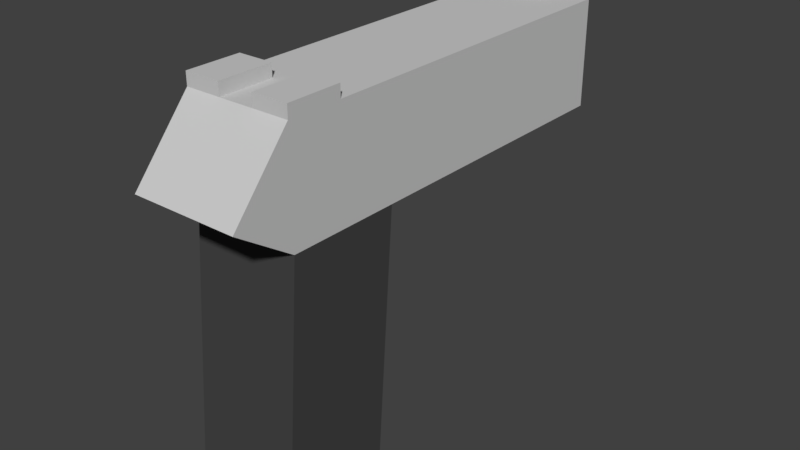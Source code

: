 # Source: Pistol.blend  (saved by Blender 2.79.0; exported with 4.5.12 LTS)
import bpy
from mathutils import Matrix  # noqa: F401  (used for matrix-valued properties, if any)

bpy.ops.wm.read_factory_settings(use_empty=True)
scene = bpy.context.scene
scene.name = 'Scene'

# ---- collections
col_collection_2 = bpy.data.collections.new('Collection 2'); scene.collection.children.link(col_collection_2)

# ---- materials (node trees are filled in below, after node groups)
mat_gun = bpy.data.materials.new('Gun')
mat_gun.alpha_threshold = 0.0
mat_gun.use_transparent_shadow = False
mat_gun.diffuse_color = (0.6038, 0.6038, 0.6038, 1.0)
mat_gun.roughness = 0.5
mat_magazine = bpy.data.materials.new('Magazine')
mat_magazine.alpha_threshold = 0.0
mat_magazine.use_transparent_shadow = False
mat_magazine.diffuse_color = (0.06072, 0.06072, 0.06072, 1.0)
mat_magazine.roughness = 0.5
mat_magazine.specular_intensity = 0.0

# ---- material node trees

# ---- world
world_world = bpy.data.worlds.new('World'); scene.world = world_world
world_world.color = (0.05088, 0.05088, 0.05088)
world_world.use_sun_shadow = False
world_world.sun_shadow_jitter_overblur = 0.0
world_world.cycles.sampling_method = 'MANUAL'

# ---- meshes
me_cube = bpy.data.meshes.new('Cube')
me_cube.from_pydata([(-0.02405, -1.0, 0.3903), (0.07606, 1.0, 0.4399), (-0.02405, -1.0, -0.3903), (0.07606, 1.0, -0.4399), (0.8006, -1.0, 0.3903), (1.0, 1.0, 0.4399), (0.8006, -1.0, -0.3903), (1.0, 1.0, -0.4399), (0.07606, 1.885, 0.4399), (0.07606, 1.885, -0.4399), (1.0, 1.885, -0.4399), (1.0, 1.885, 0.4399), (3.385, 1.355, -0.1994), (3.385, 1.355, 0.1994), (3.385, 1.759, -0.1994), (3.385, 1.759, 0.1994), (-0.4043, 1.32, 0.4399), (-0.4043, 1.32, -0.4399), (-0.4043, 1.32, 0.4399), (-0.4043, 1.32, -0.4399), (3.155, 1.885, 0.4399), (3.155, 1.885, -0.4399), (3.155, 1.0, -0.4399), (3.155, 1.0, 0.4399), (-0.07367, -1.0, -0.4399), (-0.07367, -1.0, 0.4399), (0.8503, -1.0, -0.4399), (0.8503, -1.0, 0.4399), (-0.02405, -1.073, -0.3903), (-0.02405, -1.073, 0.3903), (0.8006, -1.073, -0.3903), (0.8006, -1.073, 0.3903), (3.385, 1.759, -0.1466), (3.385, 1.759, 0.1466), (3.155, 1.885, 0.1466), (3.155, 1.885, -0.1466), (3.385, 1.976, -0.1466), (3.385, 1.976, 0.1466), (3.155, 1.976, 0.1466), (3.155, 1.976, -0.1466), (0.5265, 1.885, -0.4399), (0.5265, 1.885, 0.4399), (0.07606, 1.885, 0.1466), (0.07606, 1.885, -0.1466), (0.5265, 1.885, -0.1466), (0.5265, 1.885, 0.1466), (0.07606, 1.989, -0.1466), (0.07606, 1.989, -0.4399), (0.5265, 1.989, 0.4399), (0.07606, 1.989, 0.4399), (0.5265, 1.989, -0.4399), (0.5265, 1.989, 0.1466), (0.07606, 1.989, 0.1466), (0.5265, 1.989, -0.1466), (3.385, 1.0, -0.4399), (3.385, 1.0, 0.4399), (3.385, 1.885, 0.1466), (3.385, 1.885, 0.4399), (3.385, 1.885, -0.4399), (3.385, 1.885, -0.1466), (3.63, 1.355, -0.1994), (3.63, 1.355, 0.1994), (3.63, 1.759, 0.1466), (3.63, 1.759, 0.1994), (3.63, 1.759, -0.1994), (3.63, 1.759, -0.1466)], [], [(25, 1, 3, 24), (24, 3, 7, 26), (26, 7, 5, 27), (27, 5, 1, 25), (6, 4, 31, 30), (7, 3, 9, 40, 10), (10, 40, 44, 45, 41, 11), (34, 20, 57, 56), (9, 3, 17, 19), (1, 5, 11, 41, 8), (32, 33, 62, 65), (23, 22, 54, 55), (22, 21, 58, 54), (20, 23, 55, 57), (17, 16, 18, 19), (8, 42, 43, 9, 19, 18), (1, 8, 18, 16), (3, 1, 16, 17), (11, 5, 23, 20), (7, 10, 21, 22), (5, 7, 22, 23), (10, 11, 20, 34, 35, 21), (2, 0, 25, 24), (6, 2, 24, 26), (4, 6, 26, 27), (0, 4, 27, 25), (28, 30, 31, 29), (0, 2, 28, 29), (4, 0, 29, 31), (2, 6, 30, 28), (21, 35, 59, 58), (59, 35, 39, 36), (39, 38, 37, 36), (34, 56, 37, 38), (35, 34, 38, 39), (56, 59, 36, 37), (9, 43, 46, 47), (43, 44, 53, 46), (45, 44, 43, 42), (53, 50, 47, 46), (48, 51, 52, 49), (41, 45, 51, 48), (40, 9, 47, 50), (45, 42, 52, 51), (8, 41, 48, 49), (44, 40, 50, 53), (42, 8, 49, 52), (12, 13, 55, 54), (15, 33, 56, 57), (14, 12, 54, 58), (13, 15, 57, 55), (32, 14, 58, 59), (33, 32, 59, 56), (61, 60, 64, 65, 62, 63), (15, 13, 61, 63), (33, 15, 63, 62), (14, 32, 65, 64), (12, 14, 64, 60), (13, 12, 60, 61)])
me_cube.polygons.foreach_set('material_index', [1, 1, 1, 1, 0, 0, 0, 0, 0, 0, 0, 0, 0, 0, 0, 0, 0, 0, 0, 0, 0, 0, 0, 0, 0, 0, 0, 0, 0, 0, 0, 0, 0, 0, 0, 0, 0, 0, 0, 0, 0, 0, 0, 0, 0, 0, 0, 0, 0, 0, 0, 0, 0, 0, 0, 0, 0, 0, 0])
me_cube.materials.append(mat_gun)
me_cube.materials.append(mat_magazine)
me_cube.use_remesh_preserve_volume = False
me_cube.use_remesh_preserve_attributes = False
me_cube.use_mirror_vertex_groups = False
me_cube.update()

# ---- objects
ob_cube = bpy.data.objects.new('Cube', me_cube)

# ---- transforms, parenting, visibility, modifiers, constraints
ob_cube.location = (-1.949, 0.0, 0.0)
ob_cube.rotation_euler = (1.571, 0.0, 1.571)
ob_cube.lineart.crease_threshold = 0.0

# ---- collection membership
col_collection_2.objects.link(ob_cube)

# ---- scene / render settings (as saved in the file)
scene.frame_start = 1; scene.frame_end = 250; scene.frame_set(101)
scene.render.engine = 'BLENDER_EEVEE_NEXT'
scene.render.resolution_percentage = 50
scene.render.dither_intensity = 0.0
scene.cycles.use_denoising = False
scene.cycles.samples = 128
scene.cycles.sampling_pattern = 'TABULATED_SOBOL'
scene.cycles.use_adaptive_sampling = False
scene.cycles.use_light_tree = False
scene.cycles.blur_glossy = 0.0
scene.cycles.sample_clamp_indirect = 0.0
scene.view_settings.view_transform = 'Standard'
bpy.context.view_layer.update()

# ---- added for rendering (the .blend has no active camera and no usable light): camera, sun
cam_auto = bpy.data.cameras.new('AutoCamera')
cam_auto.lens = 50.0
cam_auto.sensor_width = 36.0
cam_auto.clip_end = 1000.0
ob_auto_camera = bpy.data.objects.new('AutoCamera', cam_auto)
scene.collection.objects.link(ob_auto_camera)
ob_auto_camera.location = (2.80718, -4.09483, 4.26308)
ob_auto_camera.rotation_euler = (1.09748, -7.21219e-08, 0.694738)
scene.camera = ob_auto_camera
light_auto_sun = bpy.data.lights.new('AutoSun', 'SUN')
light_auto_sun.energy = 3.0
light_auto_sun.angle = 0.0523599
ob_auto_sun = bpy.data.objects.new('AutoSun', light_auto_sun)
scene.collection.objects.link(ob_auto_sun)
ob_auto_sun.rotation_euler = (0.872665, 0.174533, 0.523599)
bpy.context.view_layer.update()
